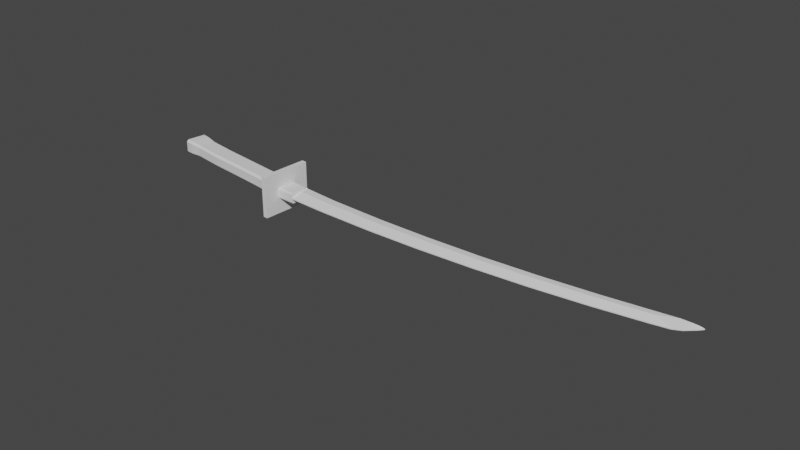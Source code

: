 # Source: katana.blend  (saved by Blender 3.5.10; exported with 4.5.12 LTS)
import bpy
from mathutils import Matrix  # noqa: F401  (used for matrix-valued properties, if any)

bpy.ops.wm.read_factory_settings(use_empty=True)
scene = bpy.context.scene
scene.name = 'Scene'

# ---- collections
col_collection = bpy.data.collections.new('Collection'); scene.collection.children.link(col_collection)

# ---- world
world_world = bpy.data.worlds.new('World'); scene.world = world_world
world_world.use_nodes = True; world_world.node_tree.nodes.clear()
_N = world_world.node_tree.nodes; _L = world_world.node_tree.links
n0 = _N.new('ShaderNodeOutputWorld'); n0.name = 'World Output'; n0.location = (300, 300)
n1 = _N.new('ShaderNodeBackground'); n1.name = 'Background'; n1.location = (10, 300)
n1.inputs[0].default_value = (0.05088, 0.05088, 0.05088, 1.0)
_L.new(n1.outputs[0], n0.inputs[0])
n0.is_active_output = True
world_world.color = (0.05088, 0.05088, 0.05088)
world_world.use_sun_shadow = False
world_world.sun_shadow_jitter_overblur = 0.0

# ---- meshes
me_cube_001 = bpy.data.meshes.new('Cube.001')
me_cube_001.from_pydata([(12.79, -1.02, -1.318), (12.79, -1.02, 1.318), (12.48, 1.926, -1.318), (12.48, 1.926, 1.318), (12.99, -2.124, -2.276), (12.99, -2.124, 2.276), (12.46, 2.963, -2.276), (12.46, 2.963, 2.276), (13.53, -2.077, -2.276), (13.53, -2.077, 2.276), (13.0, 3.01, -2.276), (13.0, 3.01, 2.276), (15.19, 1.65, 0.4122), (15.19, 1.65, -0.4122), (15.35, -0.3267, 0.05244), (15.35, -0.3267, -0.05244), (19.29, 1.916, 0.4122), (19.29, 1.916, -0.4122), (19.45, 0.09324, 0.05244), (19.45, 0.09324, -0.05244), (25.61, 2.621, 0.4122), (25.61, 2.621, -0.4122), (25.76, 0.9112, 0.05244), (25.76, 0.9112, -0.05244), (31.29, 3.44, 0.4122), (31.29, 3.44, -0.4122), (31.47, 1.827, 0.05244), (31.47, 1.827, -0.05244), (37.44, 4.504, 0.4122), (37.44, 4.504, -0.4122), (37.62, 2.991, 0.05244), (37.62, 2.991, -0.05244), (43.25, 5.71, 0.4122), (43.25, 5.71, -0.4122), (43.42, 4.25, 0.05244), (43.42, 4.25, -0.05244), (48.9, 7.048, 0.4122), (48.9, 7.048, -0.4122), (49.03, 5.652, 0.05244), (49.03, 5.652, -0.05244), (54.05, 8.408, 0.4122), (54.05, 8.408, -0.4122), (54.17, 7.101, 0.05244), (54.17, 7.101, -0.05244), (55.83, 8.96, 0.3654), (55.83, 8.96, -0.3654), (55.95, 7.652, 0.05244), (55.95, 7.652, -0.05244), (56.68, 9.188, 0.2914), (56.68, 9.188, -0.2914), (56.76, 8.175, 0.05244), (56.76, 8.175, -0.05244), (57.43, 9.401, 0.1915), (57.43, 9.401, -0.1915), (57.52, 9.034, 0.05244), (57.52, 9.034, -0.05244), (57.86, 9.511, 0.05244), (57.86, 9.511, -0.05244), (15.25, 0.7957, -0.4122), (19.35, 1.139, -0.4122), (25.67, 1.9, -0.4122), (31.35, 2.768, -0.4122), (37.51, 3.881, -0.4122), (43.31, 5.114, -0.4122), (48.94, 6.484, -0.4122), (54.09, 7.889, -0.4122), (15.25, 0.7957, 0.4122), (19.35, 1.139, 0.4122), (25.67, 1.9, 0.4122), (31.35, 2.768, 0.4122), (37.51, 3.881, 0.4122), (43.31, 5.114, 0.4122), (48.94, 6.484, 0.4122), (54.09, 7.889, 0.4122), (13.35, -0.3729, -0.5919), (13.37, -0.5415, -0.4224), (13.38, -0.6555, -0.7169), (13.37, -0.4937, -0.5438), (13.37, -0.5415, 0.4224), (13.35, -0.3729, 0.5919), (13.38, -0.6555, 0.7169), (13.37, -0.4937, 0.5438), (13.16, 1.474, -0.4224), (13.18, 1.305, -0.5919), (13.15, 1.588, -0.7169), (13.17, 1.426, -0.5438), (13.18, 1.305, 0.5919), (13.16, 1.474, 0.4224), (13.15, 1.588, 0.7169), (13.17, 1.426, 0.5438), (15.35, -0.3267, -0.4224), (15.34, -0.1576, -0.5919), (15.35, -0.3267, -0.4224), (15.35, -0.2787, -0.5438), (15.34, -0.1576, 0.5919), (15.35, -0.3267, 0.4224), (15.35, -0.3267, 0.4224), (15.35, -0.2787, 0.5438), (15.2, 1.481, -0.5919), (15.19, 1.65, -0.4224), (15.19, 1.65, -0.4224), (15.19, 1.602, -0.5438), (15.19, 1.65, 0.4224), (15.2, 1.481, 0.5919), (15.19, 1.65, 0.4224), (15.19, 1.602, 0.5438), (-0.1249, -0.6421, -0.6858), (0.2848, -0.6421, -0.6858), (0.2848, -0.847, -0.4809), (-0.1249, -0.847, -0.4809), (-0.1249, -0.847, 0.4809), (0.2848, -0.847, 0.4809), (0.2848, -0.6421, 0.6858), (-0.1249, -0.6421, 0.6858), (-0.1249, 0.9482, -0.6858), (-0.1249, 1.153, -0.4809), (0.2848, 1.153, -0.4809), (0.2848, 0.9482, -0.6858), (-0.1249, 0.9482, 0.6858), (0.2848, 0.9482, 0.6858), (0.2848, 1.153, 0.4809), (-0.1249, 1.153, 0.4809), (2.285, -0.6345, -0.6858), (2.285, -0.8395, -0.4809), (1.875, -0.847, -0.4809), (1.875, -0.6421, -0.6858), (2.285, -0.6345, 0.6858), (1.875, -0.6421, 0.6858), (1.875, -0.847, 0.4809), (2.285, -0.8395, 0.4809), (1.875, 0.9482, -0.6858), (1.875, 1.153, -0.4809), (2.285, 1.159, -0.4809), (2.285, 0.9541, -0.6858), (1.875, 0.9482, 0.6858), (2.285, 0.9541, 0.6858), (2.285, 1.159, 0.4809), (1.875, 1.153, 0.4809), (-1.457, -0.6611, -0.6995), (-1.048, -0.6421, -0.6858), (-1.048, -0.847, -0.4809), (-1.456, -0.8668, -0.4941), (-1.456, -0.8668, 0.4941), (-1.048, -0.847, 0.4809), (-1.048, -0.6421, 0.6858), (-1.457, -0.6611, 0.6995), (-1.457, 0.9672, -0.6995), (-1.456, 1.173, -0.4941), (-1.048, 1.153, -0.4809), (-1.048, 0.9482, -0.6858), (-1.457, 0.9672, 0.6995), (-1.048, 0.9482, 0.6858), (-1.048, 1.153, 0.4809), (-1.456, 1.173, 0.4941), (-2.886, -0.7814, -0.7813), (-2.477, -0.7605, -0.7676), (-2.477, -0.9664, -0.5624), (-2.886, -0.9863, -0.5765), (-2.886, -0.9863, 0.5765), (-2.477, -0.9664, 0.5624), (-2.477, -0.7605, 0.7676), (-2.886, -0.7814, 0.7813), (-2.886, 1.087, -0.7813), (-2.886, 1.292, -0.5765), (-2.477, 1.272, -0.5624), (-2.477, 1.067, -0.7676), (-2.886, 1.087, 0.7813), (-2.477, 1.067, 0.7676), (-2.477, 1.272, 0.5624), (-2.886, 1.292, 0.5765), (-3.526, -0.7814, -0.7813), (-3.526, -0.9863, -0.5765), (-3.731, -0.7814, -0.5765), (-3.526, -0.9863, 0.5765), (-3.526, -0.7814, 0.7813), (-3.731, -0.7814, 0.5765), (-3.526, 1.087, -0.7813), (-3.731, 1.087, -0.5765), (-3.526, 1.292, -0.5765), (-3.526, 1.087, 0.7813), (-3.526, 1.292, 0.5765), (-3.731, 1.087, 0.5765), (5.402, -0.522, -0.6858), (5.402, -0.7269, -0.4809), (4.992, -0.7404, -0.4809), (4.993, -0.5354, -0.6858), (5.402, -0.522, 0.6858), (4.993, -0.5354, 0.6858), (4.992, -0.7404, 0.4809), (5.402, -0.7269, 0.4809), (5.406, 1.251, -0.4809), (5.406, 1.046, -0.6858), (4.996, 1.034, -0.6858), (4.996, 1.239, -0.4809), (5.406, 1.251, 0.4809), (4.996, 1.239, 0.4809), (4.996, 1.034, 0.6858), (5.406, 1.046, 0.6858), (9.63, -0.4066, -0.6858), (9.63, -0.6114, -0.4809), (9.22, -0.6156, -0.4809), (9.221, -0.4107, -0.6858), (9.63, -0.4066, 0.6858), (9.221, -0.4107, 0.6858), (9.22, -0.6156, 0.4809), (9.63, -0.6114, 0.4809), (9.633, 1.384, -0.4809), (9.633, 1.178, -0.6858), (9.224, 1.157, -0.6858), (9.224, 1.362, -0.4809), (9.633, 1.384, 0.4809), (9.224, 1.362, 0.4809), (9.224, 1.157, 0.6858), (9.633, 1.178, 0.6858), (12.69, -0.7701, -0.9262), (12.44, -0.6359, -0.4809), (12.41, -0.4308, -0.6858), (12.41, -0.4308, 0.6858), (12.44, -0.6359, 0.4809), (12.69, -0.7701, 0.9262), (12.42, 1.736, -0.9262), (12.22, 1.378, -0.6858), (12.2, 1.582, -0.4809), (12.2, 1.582, 0.4809), (12.22, 1.378, 0.6858), (12.42, 1.736, 0.9262)], [], [(122, 133, 192, 185), (121, 115, 148, 152), (129, 123, 184, 188), (113, 118, 151, 144), (109, 110, 143, 140), (116, 120, 137, 131), (153, 147, 164, 168), (124, 128, 111, 108), (134, 119, 112, 127), (117, 130, 125, 107), (172, 175, 181, 177), (141, 142, 159, 156), (162, 154, 170, 176), (145, 150, 167, 160), (182, 191, 208, 201), (161, 166, 179, 174), (169, 163, 178, 180), (157, 158, 173, 171), (197, 186, 203, 212), (132, 136, 195, 193), (146, 138, 155, 165), (135, 126, 187, 196), (206, 210, 223, 222), (189, 183, 200, 204), (190, 194, 211, 209), (198, 207, 221, 216), (225, 219, 1, 3), (214, 220, 2, 0), (213, 202, 217, 224), (205, 199, 215, 218), (219, 214, 0, 1), (220, 225, 3, 2), (3, 1, 5, 7), (5, 4, 8, 9), (2, 3, 7, 6), (1, 0, 4, 5), (0, 2, 6, 4), (82, 87, 102, 99), (4, 6, 10, 8), (7, 5, 9, 11), (6, 7, 11, 10), (11, 9, 80, 79, 86, 88), (92, 91, 98, 100, 13, 58, 15), (8, 10, 84, 83, 74, 76), (78, 75, 90, 95), (100, 99, 102, 104, 12, 13), (10, 11, 88, 87, 82, 84), (86, 79, 94, 103), (9, 8, 76, 75, 78, 80), (19, 15, 58, 59), (96, 95, 90, 92, 15, 14), (104, 103, 94, 96, 14, 66, 12), (66, 14, 18, 67), (13, 12, 16, 17), (14, 15, 19, 18), (67, 18, 22, 68), (17, 16, 20, 21), (18, 19, 23, 22), (17, 21, 60, 59), (21, 20, 24, 25), (22, 23, 27, 26), (61, 27, 23, 60), (68, 22, 26, 69), (63, 35, 31, 62), (69, 26, 30, 70), (25, 24, 28, 29), (26, 27, 31, 30), (29, 28, 32, 33), (30, 31, 35, 34), (64, 39, 35, 63), (70, 30, 34, 71), (34, 35, 39, 38), (65, 43, 39, 64), (71, 34, 38, 72), (33, 32, 36, 37), (36, 72, 73, 40), (72, 38, 42, 73), (37, 36, 40, 41), (38, 39, 43, 42), (41, 40, 44, 45), (42, 43, 47, 46), (43, 65, 41, 45, 47), (40, 73, 42, 46, 44), (47, 45, 49, 51), (44, 46, 50, 48), (45, 44, 48, 49), (46, 47, 51, 50), (51, 49, 53, 55), (48, 50, 54, 52), (49, 48, 52, 53), (50, 51, 55, 54), (55, 53, 57), (52, 54, 56), (53, 52, 56, 57), (54, 55, 57, 56), (13, 17, 59, 58), (41, 65, 64, 37), (28, 70, 71, 32), (32, 71, 72, 36), (37, 64, 63, 33), (20, 68, 69, 24), (24, 69, 70, 28), (29, 33, 63, 62), (12, 66, 67, 16), (16, 67, 68, 20), (29, 62, 61, 25), (62, 31, 27, 61), (23, 19, 59, 60), (21, 25, 61, 60), (74, 77, 76), (77, 75, 76), (78, 81, 80), (81, 79, 80), (82, 85, 84), (85, 83, 84), (86, 89, 88), (89, 87, 88), (90, 93, 92), (93, 91, 92), (94, 97, 96), (97, 95, 96), (98, 101, 100), (101, 99, 100), (102, 105, 104), (105, 103, 104), (78, 95, 97, 81), (81, 97, 94, 79), (102, 87, 89, 105), (105, 89, 86, 103), (98, 83, 85, 101), (101, 85, 82, 99), (74, 91, 93, 77), (77, 93, 90, 75), (74, 83, 98, 91), (106, 107, 108, 109), (110, 111, 112, 113), (114, 115, 116, 117), (118, 119, 120, 121), (122, 123, 124, 125), (126, 127, 128, 129), (130, 131, 132, 133), (134, 135, 136, 137), (138, 139, 140, 141), (142, 143, 144, 145), (146, 147, 148, 149), (150, 151, 152, 153), (154, 155, 156, 157), (158, 159, 160, 161), (162, 163, 164, 165), (166, 167, 168, 169), (170, 171, 172), (173, 174, 175), (176, 177, 178), (179, 180, 181), (182, 183, 184, 185), (186, 187, 188, 189), (190, 191, 192, 193), (194, 195, 196, 197), (198, 199, 200, 201), (202, 203, 204, 205), (206, 207, 208, 209), (210, 211, 212, 213), (214, 215, 216), (217, 218, 219), (220, 221, 222), (223, 224, 225), (117, 107, 106, 114), (108, 111, 110, 109), (112, 119, 118, 113), (120, 116, 115, 121), (130, 117, 116, 131), (119, 134, 137, 120), (136, 132, 131, 137), (125, 130, 133, 122), (134, 127, 126, 135), (128, 124, 123, 129), (107, 125, 124, 108), (127, 112, 111, 128), (149, 139, 138, 146), (140, 143, 142, 141), (144, 151, 150, 145), (152, 148, 147, 153), (114, 149, 148, 115), (151, 118, 121, 152), (113, 144, 143, 110), (139, 106, 109, 140), (165, 155, 154, 162), (156, 159, 158, 157), (160, 167, 166, 161), (168, 164, 163, 169), (153, 168, 167, 150), (159, 142, 145, 160), (141, 156, 155, 138), (164, 147, 146, 165), (176, 170, 172, 177), (171, 173, 175, 172), (174, 179, 181, 175), (180, 178, 177, 181), (162, 176, 178, 163), (179, 166, 169, 180), (161, 174, 173, 158), (170, 154, 157, 171), (194, 190, 193, 195), (185, 192, 191, 182), (196, 187, 186, 197), (188, 184, 183, 189), (132, 193, 192, 133), (184, 123, 122, 185), (129, 188, 187, 126), (195, 136, 135, 196), (210, 206, 209, 211), (201, 208, 207, 198), (212, 203, 202, 213), (204, 200, 199, 205), (182, 201, 200, 183), (203, 186, 189, 204), (190, 209, 208, 191), (211, 194, 197, 212), (225, 220, 222, 223), (216, 221, 220, 214), (224, 217, 219, 225), (218, 215, 214, 219), (205, 218, 217, 202), (223, 210, 213, 224), (221, 207, 206, 222), (198, 216, 215, 199), (114, 106, 139, 149)])
_uv = me_cube_001.uv_layers.new(name='UVMap')
_uv.uv.foreach_set('vector', [0.375, 0.7243, 0.375, 0.5257, 0.375, 0.5259, 0.375, 0.7241, 0.5877, 0.25, 0.4123, 0.25, 0.4123, 0.25, 0.5877, 0.25, 0.5877, 0.75, 0.4123, 0.75, 0.4123, 0.75, 0.5877, 0.75, 0.875, 0.7244, 0.875, 0.5256, 0.875, 0.5256, 0.875, 0.7244, 0.4123, 1.0, 0.5877, 1.0, 0.5877, 1.0, 0.4123, 1.0, 0.4123, 0.2756, 0.5877, 0.2756, 0.5877, 0.4744, 0.4123, 0.4744, 0.5888, 0.25, 0.4112, 0.25, 0.4088, 0.25, 0.5912, 0.25, 0.4123, 0.7756, 0.5877, 0.7756, 0.5877, 0.9744, 0.4123, 0.9744, 0.6506, 0.5256, 0.8494, 0.5256, 0.8494, 0.7244, 0.6506, 0.7244, 0.1506, 0.5256, 0.3494, 0.5256, 0.3494, 0.7244, 0.1506, 0.7244, 0.4078, 0.02248, 0.5922, 0.02248, 0.5922, 0.2275, 0.4078, 0.2275, 0.4112, 1.0, 0.5888, 1.0, 0.5912, 1.0, 0.4088, 1.0, 0.125, 0.5225, 0.125, 0.7275, 0.125, 0.7275, 0.125, 0.5225, 0.875, 0.7252, 0.875, 0.5248, 0.875, 0.5233, 0.875, 0.7267, 0.375, 0.7241, 0.375, 0.5259, 0.375, 0.5259, 0.375, 0.7241, 0.875, 0.7275, 0.875, 0.5225, 0.875, 0.5225, 0.875, 0.7275, 0.5922, 0.25, 0.4078, 0.25, 0.4078, 0.25, 0.5922, 0.25, 0.4078, 1.0, 0.5922, 1.0, 0.5922, 1.0, 0.4078, 1.0, 0.625, 0.5259, 0.625, 0.7241, 0.625, 0.7241, 0.625, 0.5259, 0.4123, 0.5, 0.5877, 0.5, 0.5877, 0.5, 0.4123, 0.5, 0.125, 0.5248, 0.125, 0.7252, 0.125, 0.7267, 0.125, 0.5233, 0.625, 0.5257, 0.625, 0.7243, 0.625, 0.7241, 0.625, 0.5259, 0.4123, 0.5, 0.5877, 0.5, 0.5877, 0.5, 0.4123, 0.5, 0.5877, 0.75, 0.4123, 0.75, 0.4123, 0.75, 0.5877, 0.75, 0.4123, 0.5, 0.5877, 0.5, 0.5877, 0.5, 0.4123, 0.5, 0.375, 0.7246, 0.375, 0.5254, 0.375, 0.5233, 0.375, 0.7267, 0.625, 0.5, 0.625, 0.75, 0.625, 0.75, 0.625, 0.5, 0.375, 0.75, 0.375, 0.5, 0.375, 0.5, 0.375, 0.75, 0.625, 0.5254, 0.625, 0.7246, 0.625, 0.7267, 0.625, 0.5233, 0.5877, 0.75, 0.4123, 0.75, 0.4123, 0.75, 0.5877, 0.75, 0.625, 0.75, 0.375, 0.75, 0.375, 0.75, 0.625, 0.75, 0.375, 0.5, 0.625, 0.5, 0.625, 0.5, 0.375, 0.5, 0.625, 0.5, 0.625, 0.75, 0.625, 0.75, 0.625, 0.5, 0.625, 0.75, 0.375, 0.75, 0.375, 0.75, 0.625, 0.75, 0.375, 0.5, 0.625, 0.5, 0.625, 0.5, 0.375, 0.5, 0.625, 0.75, 0.375, 0.75, 0.375, 0.75, 0.625, 0.75, 0.375, 0.75, 0.375, 0.5, 0.375, 0.5, 0.375, 0.75, 0.4108, 0.5, 0.5892, 0.5, 0.5892, 0.5, 0.4108, 0.5, 0.375, 0.75, 0.375, 0.5, 0.375, 0.5, 0.375, 0.75, 0.625, 0.5, 0.625, 0.75, 0.625, 0.75, 0.625, 0.5, 0.375, 0.5, 0.625, 0.5, 0.625, 0.5, 0.375, 0.5, 0.625, 0.5, 0.625, 0.75, 0.625, 0.75, 0.625, 0.7291, 0.625, 0.5209, 0.625, 0.5, 0.375, 0.75, 0.375, 0.7286, 0.375, 0.5214, 0.375, 0.5, 0.375, 0.5, 0.375, 0.625, 0.375, 0.75, 0.375, 0.75, 0.375, 0.5, 0.375, 0.5, 0.375, 0.5209, 0.375, 0.7291, 0.375, 0.75, 0.5892, 0.75, 0.4108, 0.75, 0.4108, 0.75, 0.5892, 0.75, 0.375, 0.5, 0.375, 0.5, 0.5892, 0.5, 0.5892, 0.5, 0.587, 0.5, 0.375, 0.5, 0.375, 0.5, 0.625, 0.5, 0.625, 0.5, 0.5892, 0.5, 0.4108, 0.5, 0.375, 0.5, 0.625, 0.5209, 0.625, 0.7291, 0.625, 0.7286, 0.625, 0.5214, 0.625, 0.75, 0.375, 0.75, 0.375, 0.75, 0.4108, 0.75, 0.5892, 0.75, 0.625, 0.75, 0.375, 0.75, 0.375, 0.75, 0.375, 0.625, 0.375, 0.625, 0.625, 0.75, 0.625, 0.75, 0.4108, 0.75, 0.4108, 0.75, 0.4889, 0.75, 0.625, 0.75, 0.625, 0.5, 0.625, 0.5214, 0.625, 0.7286, 0.625, 0.75, 0.625, 0.75, 0.625, 0.625, 0.625, 0.5, 0.625, 0.625, 0.625, 0.75, 0.625, 0.75, 0.625, 0.625, 0.375, 0.5, 0.625, 0.5, 0.625, 0.5, 0.375, 0.5, 0.625, 0.75, 0.375, 0.75, 0.375, 0.75, 0.625, 0.75, 0.625, 0.625, 0.625, 0.75, 0.625, 0.75, 0.625, 0.625, 0.375, 0.5, 0.625, 0.5, 0.625, 0.5, 0.375, 0.5, 0.625, 0.75, 0.375, 0.75, 0.375, 0.75, 0.625, 0.75, 0.375, 0.5, 0.375, 0.5, 0.375, 0.625, 0.375, 0.625, 0.375, 0.5, 0.625, 0.5, 0.625, 0.5, 0.375, 0.5, 0.625, 0.75, 0.375, 0.75, 0.375, 0.75, 0.625, 0.75, 0.375, 0.625, 0.375, 0.75, 0.375, 0.75, 0.375, 0.625, 0.625, 0.625, 0.625, 0.75, 0.625, 0.75, 0.625, 0.625, 0.375, 0.625, 0.375, 0.75, 0.375, 0.75, 0.375, 0.625, 0.625, 0.625, 0.625, 0.75, 0.625, 0.75, 0.625, 0.625, 0.375, 0.5, 0.625, 0.5, 0.625, 0.5, 0.375, 0.5, 0.625, 0.75, 0.375, 0.75, 0.375, 0.75, 0.625, 0.75, 0.375, 0.5, 0.625, 0.5, 0.625, 0.5, 0.375, 0.5, 0.625, 0.75, 0.375, 0.75, 0.375, 0.75, 0.625, 0.75, 0.375, 0.625, 0.375, 0.75, 0.375, 0.75, 0.375, 0.625, 0.625, 0.625, 0.625, 0.75, 0.625, 0.75, 0.625, 0.625, 0.625, 0.75, 0.375, 0.75, 0.375, 0.75, 0.625, 0.75, 0.375, 0.625, 0.375, 0.75, 0.375, 0.75, 0.375, 0.625, 0.625, 0.625, 0.625, 0.75, 0.625, 0.75, 0.625, 0.625, 0.375, 0.5, 0.625, 0.5, 0.625, 0.5, 0.375, 0.5, 0.625, 0.5, 0.625, 0.625, 0.625, 0.625, 0.625, 0.5, 0.625, 0.625, 0.625, 0.75, 0.625, 0.75, 0.625, 0.625, 0.375, 0.5, 0.625, 0.5, 0.625, 0.5, 0.375, 0.5, 0.625, 0.75, 0.375, 0.75, 0.375, 0.75, 0.625, 0.75, 0.375, 0.5, 0.625, 0.5, 0.625, 0.5, 0.375, 0.5, 0.625, 0.75, 0.375, 0.75, 0.375, 0.75, 0.625, 0.75, 0.375, 0.75, 0.375, 0.625, 0.375, 0.5, 0.375, 0.5, 0.375, 0.75, 0.625, 0.5, 0.625, 0.625, 0.625, 0.75, 0.625, 0.75, 0.625, 0.5, 0.375, 0.75, 0.375, 0.5, 0.375, 0.5, 0.375, 0.75, 0.625, 0.5, 0.625, 0.75, 0.625, 0.75, 0.625, 0.5, 0.375, 0.5, 0.625, 0.5, 0.625, 0.5, 0.375, 0.5, 0.625, 0.75, 0.375, 0.75, 0.375, 0.75, 0.625, 0.75, 0.375, 0.75, 0.375, 0.5, 0.375, 0.5, 0.375, 0.75, 0.625, 0.5, 0.625, 0.75, 0.625, 0.75, 0.625, 0.5, 0.375, 0.5, 0.625, 0.5, 0.625, 0.5, 0.375, 0.5, 0.625, 0.75, 0.375, 0.75, 0.375, 0.75, 0.625, 0.75, 0.375, 0.75, 0.375, 0.5, 0.375, 0.75, 0.625, 0.5, 0.625, 0.75, 0.625, 0.5, 0.375, 0.5, 0.625, 0.5, 0.625, 0.5, 0.375, 0.5, 0.625, 0.75, 0.375, 0.75, 0.375, 0.75, 0.625, 0.75, 0.375, 0.5, 0.375, 0.5, 0.375, 0.625, 0.375, 0.625, 0.375, 0.5, 0.375, 0.625, 0.375, 0.625, 0.375, 0.5, 0.625, 0.5, 0.625, 0.625, 0.625, 0.625, 0.625, 0.5, 0.625, 0.5, 0.625, 0.625, 0.625, 0.625, 0.625, 0.5, 0.375, 0.5, 0.375, 0.625, 0.375, 0.625, 0.375, 0.5, 0.625, 0.5, 0.625, 0.625, 0.625, 0.625, 0.625, 0.5, 0.625, 0.5, 0.625, 0.625, 0.625, 0.625, 0.625, 0.5, 0.375, 0.5, 0.375, 0.5, 0.375, 0.625, 0.375, 0.625, 0.625, 0.5, 0.625, 0.625, 0.625, 0.625, 0.625, 0.5, 0.625, 0.5, 0.625, 0.625, 0.625, 0.625, 0.625, 0.5, 0.375, 0.5, 0.375, 0.625, 0.375, 0.625, 0.375, 0.5, 0.375, 0.625, 0.375, 0.75, 0.375, 0.75, 0.375, 0.625, 0.375, 0.75, 0.375, 0.75, 0.375, 0.625, 0.375, 0.625, 0.375, 0.5, 0.375, 0.5, 0.375, 0.625, 0.375, 0.625, 0.375, 0.7291, 0.375, 0.7441, 0.375, 0.75, 0.375, 0.7441, 0.375, 0.75, 0.375, 0.75, 0.5892, 0.75, 0.6148, 0.75, 0.625, 0.75, 0.6148, 0.75, 0.625, 0.75, 0.625, 0.75, 0.4108, 0.5, 0.3852, 0.5, 0.375, 0.5, 0.3852, 0.5, 0.375, 0.5, 0.375, 0.5, 0.625, 0.5209, 0.625, 0.5059, 0.625, 0.5, 0.625, 0.5059, 0.625, 0.5, 0.625, 0.5, 0.4108, 0.75, 0.3852, 0.75, 0.375, 0.75, 0.3852, 0.75, 0.375, 0.75, 0.375, 0.75, 0.625, 0.7286, 0.625, 0.7439, 0.625, 0.75, 0.625, 0.7439, 0.625, 0.75, 0.625, 0.75, 0.375, 0.5214, 0.375, 0.5061, 0.375, 0.5, 0.375, 0.5061, 0.375, 0.5, 0.375, 0.5, 0.5892, 0.5, 0.6148, 0.5, 0.625, 0.5, 0.6148, 0.5, 0.625, 0.5, 0.625, 0.5, 0.5892, 0.75, 0.5892, 0.75, 0.625, 0.75, 0.625, 0.75, 0.625, 0.75, 0.625, 0.75, 0.625, 0.7286, 0.625, 0.7291, 0.5892, 0.5, 0.5892, 0.5, 0.625, 0.5, 0.625, 0.5, 0.625, 0.5, 0.625, 0.5, 0.625, 0.5209, 0.625, 0.5214, 0.375, 0.5214, 0.375, 0.5209, 0.375, 0.5, 0.375, 0.5, 0.375, 0.5, 0.375, 0.5, 0.4108, 0.5, 0.4108, 0.5, 0.375, 0.7291, 0.375, 0.7286, 0.375, 0.75, 0.375, 0.75, 0.375, 0.75, 0.375, 0.75, 0.4108, 0.75, 0.4108, 0.75, 0.375, 0.7291, 0.375, 0.5209, 0.375, 0.5214, 0.375, 0.7286, 0.125, 0.7244, 0.125, 0.7244, 0.125, 0.75, 0.125, 0.75, 0.5877, 1.0, 0.5877, 1.0, 0.625, 1.0, 0.625, 1.0, 0.125, 0.5256, 0.125, 0.5, 0.125, 0.5, 0.125, 0.5256, 0.625, 0.25, 0.625, 0.25, 0.5877, 0.25, 0.5877, 0.25, 0.375, 0.7234, 0.375, 0.7491, 0.3494, 0.75, 0.3494, 0.7244, 0.625, 0.75, 0.625, 0.7756, 0.5877, 0.7756, 0.5877, 0.75, 0.3494, 0.5256, 0.3494, 0.5, 0.375, 0.5, 0.375, 0.5249, 0.625, 0.4744, 0.625, 0.5, 0.5877, 0.5, 0.5877, 0.4744, 0.125, 0.7252, 0.125, 0.7244, 0.125, 0.75, 0.125, 0.75, 0.5888, 1.0, 0.5877, 1.0, 0.625, 1.0, 0.625, 1.0, 0.125, 0.5248, 0.125, 0.5, 0.125, 0.5, 0.125, 0.5256, 0.625, 0.25, 0.625, 0.25, 0.5877, 0.25, 0.5888, 0.25, 0.125, 0.7275, 0.125, 0.7252, 0.125, 0.7478, 0.125, 0.75, 0.5922, 1.0, 0.59, 1.0, 0.6228, 1.0, 0.625, 1.0, 0.125, 0.5225, 0.125, 0.5, 0.125, 0.5022, 0.125, 0.5248, 0.625, 0.25, 0.6228, 0.25, 0.59, 0.25, 0.5922, 0.25, 0.125, 0.7275, 0.125, 0.75, 0.125, 0.7275, 0.5922, 0.0, 0.625, 0.02248, 0.5922, 0.02248, 0.125, 0.5225, 0.125, 0.5225, 0.125, 0.5, 0.625, 0.2275, 0.5922, 0.25, 0.5922, 0.2275, 0.375, 0.7241, 0.4123, 0.75, 0.4123, 0.75, 0.375, 0.7241, 0.625, 0.7241, 0.625, 0.7241, 0.5877, 0.75, 0.5877, 0.75, 0.4123, 0.5, 0.375, 0.5259, 0.375, 0.5259, 0.4123, 0.5, 0.5877, 0.5, 0.5877, 0.5, 0.625, 0.5259, 0.625, 0.5259, 0.375, 0.7246, 0.4123, 0.75, 0.4123, 0.75, 0.375, 0.7241, 0.625, 0.7246, 0.625, 0.7241, 0.5877, 0.75, 0.5877, 0.75, 0.4123, 0.5, 0.375, 0.5254, 0.375, 0.5259, 0.4123, 0.5, 0.5877, 0.5, 0.5877, 0.5, 0.625, 0.5259, 0.625, 0.5254, 0.375, 0.75, 0.4123, 0.75, 0.375, 0.7267, 0.625, 0.7267, 0.5877, 0.75, 0.625, 0.75, 0.375, 0.5, 0.375, 0.5233, 0.4123, 0.5, 0.5877, 0.5, 0.625, 0.5233, 0.625, 0.5, 0.1506, 0.5256, 0.1506, 0.7244, 0.125, 0.7244, 0.125, 0.5256, 0.4123, 0.9744, 0.5877, 0.9744, 0.5877, 1.0, 0.4123, 1.0, 0.8494, 0.7244, 0.8494, 0.5256, 0.875, 0.5256, 0.875, 0.7244, 0.5877, 0.2756, 0.4123, 0.2756, 0.4123, 0.25, 0.5877, 0.25, 0.3494, 0.5256, 0.1506, 0.5256, 0.1506, 0.5, 0.3494, 0.5, 0.625, 0.2756, 0.625, 0.4744, 0.5877, 0.4744, 0.5877, 0.2756, 0.5877, 0.5, 0.4123, 0.5, 0.4123, 0.4744, 0.5877, 0.4744, 0.3494, 0.7244, 0.3494, 0.5256, 0.375, 0.5257, 0.375, 0.7243, 0.6506, 0.5256, 0.6506, 0.7244, 0.625, 0.7243, 0.625, 0.5257, 0.5877, 0.7756, 0.4123, 0.7756, 0.4123, 0.75, 0.5877, 0.75, 0.1506, 0.7244, 0.3494, 0.7244, 0.3494, 0.75, 0.1506, 0.75, 0.625, 0.7756, 0.625, 0.9744, 0.5877, 0.9744, 0.5877, 0.7756, 0.125, 0.5256, 0.125, 0.7244, 0.125, 0.7252, 0.125, 0.5248, 0.4123, 1.0, 0.5877, 1.0, 0.5888, 1.0, 0.4112, 1.0, 0.875, 0.7244, 0.875, 0.5256, 0.875, 0.5248, 0.875, 0.7252, 0.5877, 0.25, 0.4123, 0.25, 0.4112, 0.25, 0.5888, 0.25, 0.125, 0.5256, 0.125, 0.5256, 0.125, 0.5, 0.125, 0.5, 0.625, 0.25, 0.625, 0.25, 0.5877, 0.25, 0.5877, 0.25, 0.625, 1.0, 0.625, 1.0, 0.5877, 1.0, 0.5877, 1.0, 0.125, 0.7244, 0.125, 0.7244, 0.125, 0.75, 0.125, 0.75, 0.125, 0.5233, 0.125, 0.7267, 0.125, 0.7275, 0.125, 0.5225, 0.4088, 1.0, 0.5912, 1.0, 0.5922, 1.0, 0.4078, 1.0, 0.875, 0.7267, 0.875, 0.5233, 0.875, 0.5225, 0.875, 0.7275, 0.5912, 0.25, 0.4088, 0.25, 0.4078, 0.25, 0.5922, 0.25, 0.5888, 0.25, 0.5912, 0.25, 0.625, 0.25, 0.625, 0.25, 0.5912, 1.0, 0.5888, 1.0, 0.625, 1.0, 0.625, 1.0, 0.125, 0.75, 0.125, 0.75, 0.125, 0.7267, 0.125, 0.7252, 0.125, 0.5, 0.125, 0.5, 0.125, 0.5248, 0.125, 0.5233, 0.125, 0.5225, 0.125, 0.7275, 0.125, 0.7275, 0.125, 0.5225, 0.4078, 0.0, 0.5922, 0.0, 0.5922, 0.02248, 0.4078, 0.02248, 0.625, 0.02248, 0.625, 0.2275, 0.5922, 0.2275, 0.5922, 0.02248, 0.5922, 0.25, 0.4078, 0.25, 0.4078, 0.2275, 0.5922, 0.2275, 0.125, 0.5225, 0.125, 0.5225, 0.125, 0.5, 0.125, 0.5, 0.625, 0.25, 0.625, 0.25, 0.5922, 0.25, 0.5922, 0.25, 0.625, 1.0, 0.625, 1.0, 0.5922, 1.0, 0.5922, 1.0, 0.125, 0.7275, 0.125, 0.7275, 0.125, 0.75, 0.125, 0.75, 0.5877, 0.5, 0.4123, 0.5, 0.4123, 0.5, 0.5877, 0.5, 0.375, 0.7241, 0.375, 0.5259, 0.375, 0.5259, 0.375, 0.7241, 0.625, 0.5259, 0.625, 0.7241, 0.625, 0.7241, 0.625, 0.5259, 0.5877, 0.75, 0.4123, 0.75, 0.4123, 0.75, 0.5877, 0.75, 0.4123, 0.5, 0.4123, 0.5, 0.375, 0.5259, 0.375, 0.5257, 0.4123, 0.75, 0.4123, 0.75, 0.375, 0.7243, 0.375, 0.7241, 0.5877, 0.75, 0.5877, 0.75, 0.625, 0.7241, 0.625, 0.7243, 0.5877, 0.5, 0.5877, 0.5, 0.625, 0.5257, 0.625, 0.5259, 0.5877, 0.5, 0.4123, 0.5, 0.4123, 0.5, 0.5877, 0.5, 0.375, 0.7241, 0.375, 0.5259, 0.375, 0.5254, 0.375, 0.7246, 0.625, 0.5259, 0.625, 0.7241, 0.625, 0.7246, 0.625, 0.5254, 0.5877, 0.75, 0.4123, 0.75, 0.4123, 0.75, 0.5877, 0.75, 0.375, 0.7241, 0.375, 0.7241, 0.4123, 0.75, 0.4123, 0.75, 0.625, 0.7241, 0.625, 0.7241, 0.5877, 0.75, 0.5877, 0.75, 0.4123, 0.5, 0.4123, 0.5, 0.375, 0.5259, 0.375, 0.5259, 0.5877, 0.5, 0.5877, 0.5, 0.625, 0.5259, 0.625, 0.5259, 0.625, 0.5, 0.375, 0.5, 0.4123, 0.5, 0.5877, 0.5, 0.375, 0.7267, 0.375, 0.5233, 0.375, 0.5, 0.375, 0.75, 0.625, 0.5233, 0.625, 0.7267, 0.625, 0.75, 0.625, 0.5, 0.5877, 0.75, 0.4123, 0.75, 0.375, 0.75, 0.625, 0.75, 0.5877, 0.75, 0.5877, 0.75, 0.625, 0.7267, 0.625, 0.7246, 0.5877, 0.5, 0.5877, 0.5, 0.625, 0.5254, 0.625, 0.5233, 0.375, 0.5233, 0.375, 0.5254, 0.4123, 0.5, 0.4123, 0.5, 0.375, 0.7246, 0.375, 0.7267, 0.4123, 0.75, 0.4123, 0.75, 0.125, 0.5256, 0.125, 0.7244, 0.125, 0.7244, 0.125, 0.5256])
me_cube_001.update()

# ---- objects
ob_empty = bpy.data.objects.new('Empty', None)
ob_cube = bpy.data.objects.new('Cube', me_cube_001)

# ---- transforms, parenting, visibility, modifiers, constraints
ob_empty.location = (0.0, 0.0, 0.0)
ob_empty.rotation_euler = (3.142, -0.0, -0.0)
ob_empty.empty_display_type = 'IMAGE'
ob_empty.empty_display_size = 5.0
ob_cube.location = (0.0, 0.0, 0.0)
ob_cube.rotation_euler = (0.0, -0.0, -0.1547)
ob_cube.scale = (0.06613, 0.07278, 0.06613)

# ---- collection membership
col_collection.objects.link(ob_empty)
col_collection.objects.link(ob_cube)

# ---- scene / render settings (as saved in the file)
scene.frame_start = 1; scene.frame_end = 250; scene.frame_set(74)
scene.render.engine = 'BLENDER_EEVEE_NEXT'
scene.cycles.sampling_pattern = 'TABULATED_SOBOL'
scene.view_settings.view_transform = 'Filmic'
bpy.context.view_layer.update()

# ---- added for rendering (the .blend has no active camera and no usable light): camera, sun
cam_auto = bpy.data.cameras.new('AutoCamera')
cam_auto.lens = 50.0
cam_auto.sensor_width = 36.0
cam_auto.clip_end = 1000.0
ob_auto_camera = bpy.data.objects.new('AutoCamera', cam_auto)
scene.collection.objects.link(ob_auto_camera)
ob_auto_camera.location = (5.89564, -4.91305, 3.26854)
ob_auto_camera.rotation_euler = (1.09748, -7.21219e-08, 0.694738)
scene.camera = ob_auto_camera
light_auto_sun = bpy.data.lights.new('AutoSun', 'SUN')
light_auto_sun.energy = 3.0
light_auto_sun.angle = 0.0523599
ob_auto_sun = bpy.data.objects.new('AutoSun', light_auto_sun)
scene.collection.objects.link(ob_auto_sun)
ob_auto_sun.rotation_euler = (0.872665, 0.174533, 0.523599)
bpy.context.view_layer.update()
